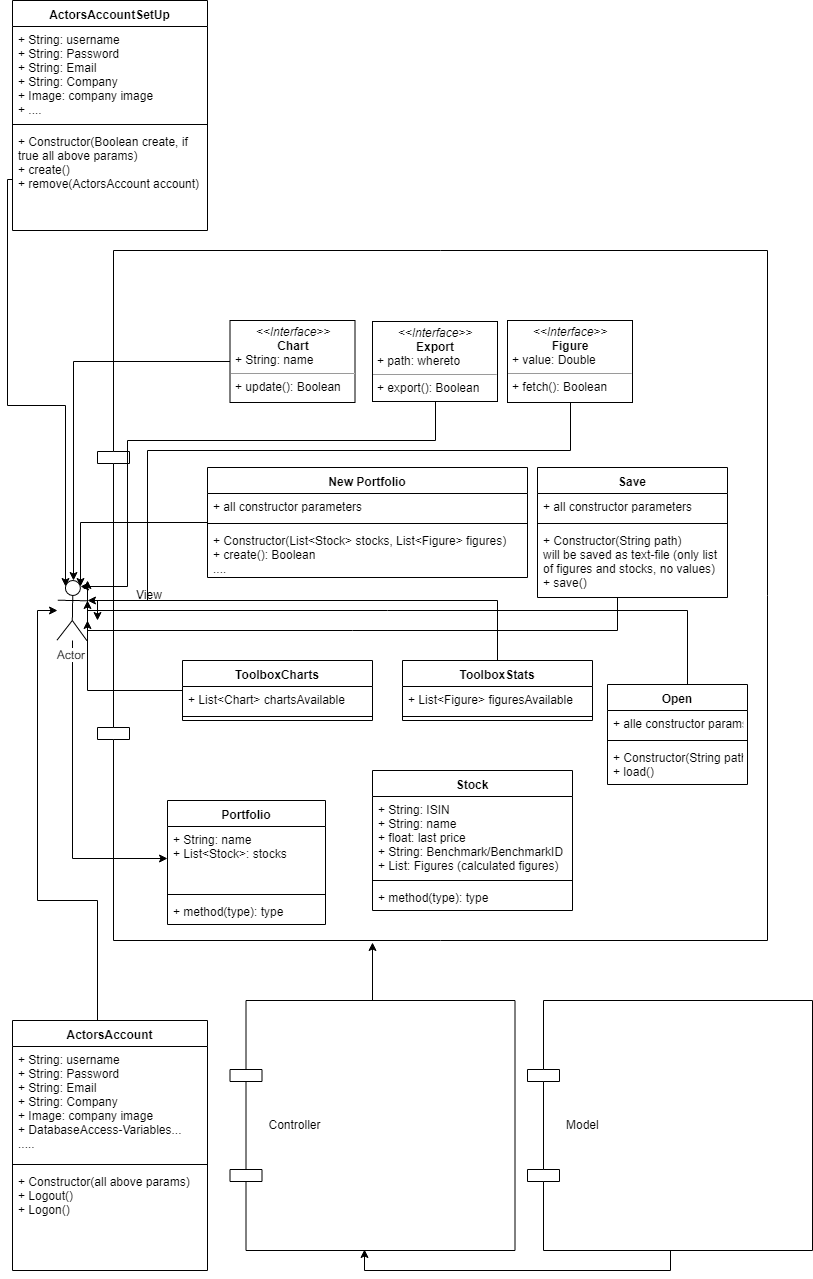

The diagram above was exported from draw.io. Its source (the exported page's mxGraphModel, read from the mxfile embedded in the PNG):
<mxGraphModel dx="1024" dy="1654" grid="1" gridSize="10" guides="1" tooltips="1" connect="1" arrows="1" fold="1" page="1" pageScale="1" pageWidth="827" pageHeight="1169" math="0" shadow="0">
  <root>
    <mxCell id="0" />
    <mxCell id="1" parent="0" />
    <mxCell id="-w_kcEAHmuw_V_s6iMX6-25" value="View" style="shape=component;align=left;spacingLeft=36;" vertex="1" parent="1">
      <mxGeometry x="100" y="-240" width="670" height="690" as="geometry" />
    </mxCell>
    <mxCell id="-w_kcEAHmuw_V_s6iMX6-7" value="Portfolio" style="swimlane;fontStyle=1;align=center;verticalAlign=top;childLayout=stackLayout;horizontal=1;startSize=26;horizontalStack=0;resizeParent=1;resizeParentMax=0;resizeLast=0;collapsible=1;marginBottom=0;" vertex="1" parent="1">
      <mxGeometry x="170" y="310" width="158" height="124" as="geometry" />
    </mxCell>
    <mxCell id="-w_kcEAHmuw_V_s6iMX6-8" value="+ String: name&#10;+ List&lt;Stock&gt;: stocks" style="text;strokeColor=none;fillColor=none;align=left;verticalAlign=top;spacingLeft=4;spacingRight=4;overflow=hidden;rotatable=0;points=[[0,0.5],[1,0.5]];portConstraint=eastwest;" vertex="1" parent="-w_kcEAHmuw_V_s6iMX6-7">
      <mxGeometry y="26" width="158" height="64" as="geometry" />
    </mxCell>
    <mxCell id="-w_kcEAHmuw_V_s6iMX6-9" value="" style="line;strokeWidth=1;fillColor=none;align=left;verticalAlign=middle;spacingTop=-1;spacingLeft=3;spacingRight=3;rotatable=0;labelPosition=right;points=[];portConstraint=eastwest;" vertex="1" parent="-w_kcEAHmuw_V_s6iMX6-7">
      <mxGeometry y="90" width="158" height="8" as="geometry" />
    </mxCell>
    <mxCell id="-w_kcEAHmuw_V_s6iMX6-10" value="+ method(type): type" style="text;strokeColor=none;fillColor=none;align=left;verticalAlign=top;spacingLeft=4;spacingRight=4;overflow=hidden;rotatable=0;points=[[0,0.5],[1,0.5]];portConstraint=eastwest;" vertex="1" parent="-w_kcEAHmuw_V_s6iMX6-7">
      <mxGeometry y="98" width="158" height="26" as="geometry" />
    </mxCell>
    <mxCell id="-w_kcEAHmuw_V_s6iMX6-12" value="Stock" style="swimlane;fontStyle=1;align=center;verticalAlign=top;childLayout=stackLayout;horizontal=1;startSize=26;horizontalStack=0;resizeParent=1;resizeParentMax=0;resizeLast=0;collapsible=1;marginBottom=0;" vertex="1" parent="1">
      <mxGeometry x="375" y="280" width="200" height="140" as="geometry" />
    </mxCell>
    <mxCell id="-w_kcEAHmuw_V_s6iMX6-13" value="+ String: ISIN&#10;+ String: name&#10;+ float: last price&#10;+ String: Benchmark/BenchmarkID&#10;+ List: Figures (calculated figures)&#10;" style="text;strokeColor=none;fillColor=none;align=left;verticalAlign=top;spacingLeft=4;spacingRight=4;overflow=hidden;rotatable=0;points=[[0,0.5],[1,0.5]];portConstraint=eastwest;" vertex="1" parent="-w_kcEAHmuw_V_s6iMX6-12">
      <mxGeometry y="26" width="200" height="80" as="geometry" />
    </mxCell>
    <mxCell id="-w_kcEAHmuw_V_s6iMX6-14" value="" style="line;strokeWidth=1;fillColor=none;align=left;verticalAlign=middle;spacingTop=-1;spacingLeft=3;spacingRight=3;rotatable=0;labelPosition=right;points=[];portConstraint=eastwest;" vertex="1" parent="-w_kcEAHmuw_V_s6iMX6-12">
      <mxGeometry y="106" width="200" height="8" as="geometry" />
    </mxCell>
    <mxCell id="-w_kcEAHmuw_V_s6iMX6-15" value="+ method(type): type" style="text;strokeColor=none;fillColor=none;align=left;verticalAlign=top;spacingLeft=4;spacingRight=4;overflow=hidden;rotatable=0;points=[[0,0.5],[1,0.5]];portConstraint=eastwest;" vertex="1" parent="-w_kcEAHmuw_V_s6iMX6-12">
      <mxGeometry y="114" width="200" height="26" as="geometry" />
    </mxCell>
    <mxCell id="-w_kcEAHmuw_V_s6iMX6-35" value="" style="edgeStyle=orthogonalEdgeStyle;rounded=0;orthogonalLoop=1;jettySize=auto;html=1;entryX=0;entryY=0.5;entryDx=0;entryDy=0;" edge="1" parent="1" source="-w_kcEAHmuw_V_s6iMX6-26" target="-w_kcEAHmuw_V_s6iMX6-8">
      <mxGeometry relative="1" as="geometry">
        <mxPoint x="170" y="120" as="targetPoint" />
      </mxGeometry>
    </mxCell>
    <mxCell id="-w_kcEAHmuw_V_s6iMX6-26" value="Actor" style="shape=umlActor;verticalLabelPosition=bottom;labelBackgroundColor=#ffffff;verticalAlign=top;html=1;rotation=1;" vertex="1" parent="1">
      <mxGeometry x="60" y="90" width="30" height="60" as="geometry" />
    </mxCell>
    <mxCell id="-w_kcEAHmuw_V_s6iMX6-87" style="edgeStyle=orthogonalEdgeStyle;rounded=0;orthogonalLoop=1;jettySize=auto;html=1;entryX=0.5;entryY=0;entryDx=0;entryDy=0;entryPerimeter=0;" edge="1" parent="1" source="-w_kcEAHmuw_V_s6iMX6-29" target="-w_kcEAHmuw_V_s6iMX6-26">
      <mxGeometry relative="1" as="geometry" />
    </mxCell>
    <mxCell id="-w_kcEAHmuw_V_s6iMX6-29" value="&lt;p style=&quot;margin: 0px ; margin-top: 4px ; text-align: center&quot;&gt;&lt;i&gt;&amp;lt;&amp;lt;Interface&amp;gt;&amp;gt;&lt;/i&gt;&lt;br&gt;&lt;b&gt;Chart&lt;/b&gt;&lt;/p&gt;&lt;p style=&quot;margin: 0px ; margin-left: 4px&quot;&gt;+ String: name&lt;/p&gt;&lt;hr size=&quot;1&quot;&gt;&lt;p style=&quot;margin: 0px ; margin-left: 4px&quot;&gt;+ update(): Boolean&lt;br&gt;&lt;/p&gt;" style="verticalAlign=top;align=left;overflow=fill;fontSize=12;fontFamily=Helvetica;html=1;" vertex="1" parent="1">
      <mxGeometry x="232.5" y="-170" width="125" height="82" as="geometry" />
    </mxCell>
    <mxCell id="-w_kcEAHmuw_V_s6iMX6-50" style="edgeStyle=orthogonalEdgeStyle;rounded=0;orthogonalLoop=1;jettySize=auto;html=1;entryX=0.75;entryY=0.1;entryDx=0;entryDy=0;entryPerimeter=0;" edge="1" parent="1" source="-w_kcEAHmuw_V_s6iMX6-30" target="-w_kcEAHmuw_V_s6iMX6-26">
      <mxGeometry relative="1" as="geometry">
        <Array as="points">
          <mxPoint x="438" y="-50" />
          <mxPoint x="130" y="-50" />
          <mxPoint x="130" y="96" />
        </Array>
      </mxGeometry>
    </mxCell>
    <mxCell id="-w_kcEAHmuw_V_s6iMX6-30" value="&lt;p style=&quot;margin: 0px ; margin-top: 4px ; text-align: center&quot;&gt;&lt;i&gt;&amp;lt;&amp;lt;Interface&amp;gt;&amp;gt;&lt;/i&gt;&lt;br&gt;&lt;b&gt;Export&lt;/b&gt;&lt;/p&gt;&lt;p style=&quot;margin: 0px ; margin-left: 4px&quot;&gt;+ path: whereto&lt;/p&gt;&lt;hr size=&quot;1&quot;&gt;&lt;p style=&quot;margin: 0px ; margin-left: 4px&quot;&gt;+ export(): Boolean&lt;br&gt;&lt;/p&gt;" style="verticalAlign=top;align=left;overflow=fill;fontSize=12;fontFamily=Helvetica;html=1;" vertex="1" parent="1">
      <mxGeometry x="375" y="-169" width="125" height="80" as="geometry" />
    </mxCell>
    <mxCell id="-w_kcEAHmuw_V_s6iMX6-51" style="edgeStyle=orthogonalEdgeStyle;rounded=0;orthogonalLoop=1;jettySize=auto;html=1;entryX=1;entryY=0.3333333333333333;entryDx=0;entryDy=0;entryPerimeter=0;" edge="1" parent="1" source="-w_kcEAHmuw_V_s6iMX6-32" target="-w_kcEAHmuw_V_s6iMX6-26">
      <mxGeometry relative="1" as="geometry">
        <Array as="points">
          <mxPoint x="573" y="-40" />
          <mxPoint x="150" y="-40" />
          <mxPoint x="150" y="110" />
        </Array>
      </mxGeometry>
    </mxCell>
    <mxCell id="-w_kcEAHmuw_V_s6iMX6-32" value="&lt;p style=&quot;margin: 0px ; margin-top: 4px ; text-align: center&quot;&gt;&lt;i&gt;&amp;lt;&amp;lt;Interface&amp;gt;&amp;gt;&lt;/i&gt;&lt;br&gt;&lt;b&gt;Figure&lt;/b&gt;&lt;/p&gt;&lt;p style=&quot;margin: 0px ; margin-left: 4px&quot;&gt;+ value: Double&lt;/p&gt;&lt;hr size=&quot;1&quot;&gt;&lt;p style=&quot;margin: 0px ; margin-left: 4px&quot;&gt;+ fetch(): Boolean&lt;br&gt;&lt;/p&gt;" style="verticalAlign=top;align=left;overflow=fill;fontSize=12;fontFamily=Helvetica;html=1;" vertex="1" parent="1">
      <mxGeometry x="510" y="-170" width="125" height="82" as="geometry" />
    </mxCell>
    <mxCell id="-w_kcEAHmuw_V_s6iMX6-123" style="edgeStyle=orthogonalEdgeStyle;rounded=0;orthogonalLoop=1;jettySize=auto;html=1;entryX=0.75;entryY=0.1;entryDx=0;entryDy=0;entryPerimeter=0;" edge="1" parent="1" source="-w_kcEAHmuw_V_s6iMX6-90" target="-w_kcEAHmuw_V_s6iMX6-26">
      <mxGeometry relative="1" as="geometry" />
    </mxCell>
    <mxCell id="-w_kcEAHmuw_V_s6iMX6-90" value="New Portfolio" style="swimlane;fontStyle=1;align=center;verticalAlign=top;childLayout=stackLayout;horizontal=1;startSize=26;horizontalStack=0;resizeParent=1;resizeParentMax=0;resizeLast=0;collapsible=1;marginBottom=0;" vertex="1" parent="1">
      <mxGeometry x="210" y="-23" width="320" height="110" as="geometry" />
    </mxCell>
    <mxCell id="-w_kcEAHmuw_V_s6iMX6-91" value="+ all constructor parameters" style="text;strokeColor=none;fillColor=none;align=left;verticalAlign=top;spacingLeft=4;spacingRight=4;overflow=hidden;rotatable=0;points=[[0,0.5],[1,0.5]];portConstraint=eastwest;" vertex="1" parent="-w_kcEAHmuw_V_s6iMX6-90">
      <mxGeometry y="26" width="320" height="26" as="geometry" />
    </mxCell>
    <mxCell id="-w_kcEAHmuw_V_s6iMX6-92" value="" style="line;strokeWidth=1;fillColor=none;align=left;verticalAlign=middle;spacingTop=-1;spacingLeft=3;spacingRight=3;rotatable=0;labelPosition=right;points=[];portConstraint=eastwest;" vertex="1" parent="-w_kcEAHmuw_V_s6iMX6-90">
      <mxGeometry y="52" width="320" height="8" as="geometry" />
    </mxCell>
    <mxCell id="-w_kcEAHmuw_V_s6iMX6-93" value="+ Constructor(List&lt;Stock&gt; stocks, List&lt;Figure&gt; figures)&#10;+ create(): Boolean&#10;...." style="text;strokeColor=none;fillColor=none;align=left;verticalAlign=top;spacingLeft=4;spacingRight=4;overflow=hidden;rotatable=0;points=[[0,0.5],[1,0.5]];portConstraint=eastwest;" vertex="1" parent="-w_kcEAHmuw_V_s6iMX6-90">
      <mxGeometry y="60" width="320" height="50" as="geometry" />
    </mxCell>
    <mxCell id="-w_kcEAHmuw_V_s6iMX6-99" style="edgeStyle=orthogonalEdgeStyle;rounded=0;orthogonalLoop=1;jettySize=auto;html=1;entryX=1;entryY=0.3333333333333333;entryDx=0;entryDy=0;entryPerimeter=0;" edge="1" parent="1" source="-w_kcEAHmuw_V_s6iMX6-94" target="-w_kcEAHmuw_V_s6iMX6-26">
      <mxGeometry relative="1" as="geometry">
        <Array as="points">
          <mxPoint x="620" y="140" />
          <mxPoint x="90" y="140" />
        </Array>
      </mxGeometry>
    </mxCell>
    <mxCell id="-w_kcEAHmuw_V_s6iMX6-94" value="Save" style="swimlane;fontStyle=1;align=center;verticalAlign=top;childLayout=stackLayout;horizontal=1;startSize=26;horizontalStack=0;resizeParent=1;resizeParentMax=0;resizeLast=0;collapsible=1;marginBottom=0;" vertex="1" parent="1">
      <mxGeometry x="540" y="-23" width="190" height="130" as="geometry" />
    </mxCell>
    <mxCell id="-w_kcEAHmuw_V_s6iMX6-95" value="+ all constructor parameters" style="text;strokeColor=none;fillColor=none;align=left;verticalAlign=top;spacingLeft=4;spacingRight=4;overflow=hidden;rotatable=0;points=[[0,0.5],[1,0.5]];portConstraint=eastwest;" vertex="1" parent="-w_kcEAHmuw_V_s6iMX6-94">
      <mxGeometry y="26" width="190" height="26" as="geometry" />
    </mxCell>
    <mxCell id="-w_kcEAHmuw_V_s6iMX6-96" value="" style="line;strokeWidth=1;fillColor=none;align=left;verticalAlign=middle;spacingTop=-1;spacingLeft=3;spacingRight=3;rotatable=0;labelPosition=right;points=[];portConstraint=eastwest;" vertex="1" parent="-w_kcEAHmuw_V_s6iMX6-94">
      <mxGeometry y="52" width="190" height="8" as="geometry" />
    </mxCell>
    <mxCell id="-w_kcEAHmuw_V_s6iMX6-97" value="+ Constructor(String path)&#10;will be saved as text-file (only list&#10;of figures and stocks, no values)&#10;+ save()" style="text;strokeColor=none;fillColor=none;align=left;verticalAlign=top;spacingLeft=4;spacingRight=4;overflow=hidden;rotatable=0;points=[[0,0.5],[1,0.5]];portConstraint=eastwest;" vertex="1" parent="-w_kcEAHmuw_V_s6iMX6-94">
      <mxGeometry y="60" width="190" height="70" as="geometry" />
    </mxCell>
    <mxCell id="-w_kcEAHmuw_V_s6iMX6-124" style="edgeStyle=orthogonalEdgeStyle;rounded=0;orthogonalLoop=1;jettySize=auto;html=1;" edge="1" parent="1" source="-w_kcEAHmuw_V_s6iMX6-100">
      <mxGeometry relative="1" as="geometry">
        <mxPoint x="90" y="90" as="targetPoint" />
        <Array as="points">
          <mxPoint x="690" y="120" />
          <mxPoint x="90" y="120" />
        </Array>
      </mxGeometry>
    </mxCell>
    <mxCell id="-w_kcEAHmuw_V_s6iMX6-100" value="Open" style="swimlane;fontStyle=1;align=center;verticalAlign=top;childLayout=stackLayout;horizontal=1;startSize=26;horizontalStack=0;resizeParent=1;resizeParentMax=0;resizeLast=0;collapsible=1;marginBottom=0;" vertex="1" parent="1">
      <mxGeometry x="610" y="194" width="140" height="100" as="geometry" />
    </mxCell>
    <mxCell id="-w_kcEAHmuw_V_s6iMX6-101" value="+ alle constructor params" style="text;strokeColor=none;fillColor=none;align=left;verticalAlign=top;spacingLeft=4;spacingRight=4;overflow=hidden;rotatable=0;points=[[0,0.5],[1,0.5]];portConstraint=eastwest;" vertex="1" parent="-w_kcEAHmuw_V_s6iMX6-100">
      <mxGeometry y="26" width="140" height="26" as="geometry" />
    </mxCell>
    <mxCell id="-w_kcEAHmuw_V_s6iMX6-102" value="" style="line;strokeWidth=1;fillColor=none;align=left;verticalAlign=middle;spacingTop=-1;spacingLeft=3;spacingRight=3;rotatable=0;labelPosition=right;points=[];portConstraint=eastwest;" vertex="1" parent="-w_kcEAHmuw_V_s6iMX6-100">
      <mxGeometry y="52" width="140" height="8" as="geometry" />
    </mxCell>
    <mxCell id="-w_kcEAHmuw_V_s6iMX6-103" value="+ Constructor(String path)&#10;+ load()" style="text;strokeColor=none;fillColor=none;align=left;verticalAlign=top;spacingLeft=4;spacingRight=4;overflow=hidden;rotatable=0;points=[[0,0.5],[1,0.5]];portConstraint=eastwest;" vertex="1" parent="-w_kcEAHmuw_V_s6iMX6-100">
      <mxGeometry y="60" width="140" height="40" as="geometry" />
    </mxCell>
    <mxCell id="-w_kcEAHmuw_V_s6iMX6-121" style="edgeStyle=orthogonalEdgeStyle;rounded=0;orthogonalLoop=1;jettySize=auto;html=1;exitX=0.5;exitY=0;exitDx=0;exitDy=0;" edge="1" parent="1" source="-w_kcEAHmuw_V_s6iMX6-104" target="-w_kcEAHmuw_V_s6iMX6-26">
      <mxGeometry relative="1" as="geometry">
        <Array as="points">
          <mxPoint x="100" y="530" />
          <mxPoint x="100" y="410" />
          <mxPoint x="40" y="410" />
          <mxPoint x="40" y="120" />
        </Array>
      </mxGeometry>
    </mxCell>
    <mxCell id="-w_kcEAHmuw_V_s6iMX6-104" value="ActorsAccount" style="swimlane;fontStyle=1;align=center;verticalAlign=top;childLayout=stackLayout;horizontal=1;startSize=26;horizontalStack=0;resizeParent=1;resizeParentMax=0;resizeLast=0;collapsible=1;marginBottom=0;" vertex="1" parent="1">
      <mxGeometry x="15" y="530" width="195" height="250" as="geometry" />
    </mxCell>
    <mxCell id="-w_kcEAHmuw_V_s6iMX6-105" value="+ String: username&#10;+ String: Password&#10;+ String: Email&#10;+ String: Company&#10;+ Image: company image&#10;+ DatabaseAccess-Variables...&#10;....." style="text;strokeColor=none;fillColor=none;align=left;verticalAlign=top;spacingLeft=4;spacingRight=4;overflow=hidden;rotatable=0;points=[[0,0.5],[1,0.5]];portConstraint=eastwest;" vertex="1" parent="-w_kcEAHmuw_V_s6iMX6-104">
      <mxGeometry y="26" width="195" height="114" as="geometry" />
    </mxCell>
    <mxCell id="-w_kcEAHmuw_V_s6iMX6-106" value="" style="line;strokeWidth=1;fillColor=none;align=left;verticalAlign=middle;spacingTop=-1;spacingLeft=3;spacingRight=3;rotatable=0;labelPosition=right;points=[];portConstraint=eastwest;" vertex="1" parent="-w_kcEAHmuw_V_s6iMX6-104">
      <mxGeometry y="140" width="195" height="8" as="geometry" />
    </mxCell>
    <mxCell id="-w_kcEAHmuw_V_s6iMX6-107" value="+ Constructor(all above params)&#10;+ Logout()&#10;+ Logon()" style="text;strokeColor=none;fillColor=none;align=left;verticalAlign=top;spacingLeft=4;spacingRight=4;overflow=hidden;rotatable=0;points=[[0,0.5],[1,0.5]];portConstraint=eastwest;" vertex="1" parent="-w_kcEAHmuw_V_s6iMX6-104">
      <mxGeometry y="148" width="195" height="102" as="geometry" />
    </mxCell>
    <mxCell id="-w_kcEAHmuw_V_s6iMX6-128" style="edgeStyle=orthogonalEdgeStyle;rounded=0;orthogonalLoop=1;jettySize=auto;html=1;" edge="1" parent="1" source="-w_kcEAHmuw_V_s6iMX6-108">
      <mxGeometry relative="1" as="geometry">
        <mxPoint x="100" y="130" as="targetPoint" />
        <Array as="points">
          <mxPoint x="500" y="110" />
          <mxPoint x="100" y="110" />
        </Array>
      </mxGeometry>
    </mxCell>
    <mxCell id="-w_kcEAHmuw_V_s6iMX6-108" value="ToolboxStats" style="swimlane;fontStyle=1;align=center;verticalAlign=top;childLayout=stackLayout;horizontal=1;startSize=26;horizontalStack=0;resizeParent=1;resizeParentMax=0;resizeLast=0;collapsible=1;marginBottom=0;" vertex="1" parent="1">
      <mxGeometry x="405" y="170" width="190" height="60" as="geometry" />
    </mxCell>
    <mxCell id="-w_kcEAHmuw_V_s6iMX6-109" value="+ List&lt;Figure&gt; figuresAvailable" style="text;strokeColor=none;fillColor=none;align=left;verticalAlign=top;spacingLeft=4;spacingRight=4;overflow=hidden;rotatable=0;points=[[0,0.5],[1,0.5]];portConstraint=eastwest;" vertex="1" parent="-w_kcEAHmuw_V_s6iMX6-108">
      <mxGeometry y="26" width="190" height="26" as="geometry" />
    </mxCell>
    <mxCell id="-w_kcEAHmuw_V_s6iMX6-110" value="" style="line;strokeWidth=1;fillColor=none;align=left;verticalAlign=middle;spacingTop=-1;spacingLeft=3;spacingRight=3;rotatable=0;labelPosition=right;points=[];portConstraint=eastwest;" vertex="1" parent="-w_kcEAHmuw_V_s6iMX6-108">
      <mxGeometry y="52" width="190" height="8" as="geometry" />
    </mxCell>
    <mxCell id="-w_kcEAHmuw_V_s6iMX6-113" value="ActorsAccountSetUp" style="swimlane;fontStyle=1;align=center;verticalAlign=top;childLayout=stackLayout;horizontal=1;startSize=26;horizontalStack=0;resizeParent=1;resizeParentMax=0;resizeLast=0;collapsible=1;marginBottom=0;" vertex="1" parent="1">
      <mxGeometry x="15" y="-490" width="195" height="230" as="geometry" />
    </mxCell>
    <mxCell id="-w_kcEAHmuw_V_s6iMX6-114" value="+ String: username&#10;+ String: Password&#10;+ String: Email&#10;+ String: Company&#10;+ Image: company image&#10;+ ...." style="text;strokeColor=none;fillColor=none;align=left;verticalAlign=top;spacingLeft=4;spacingRight=4;overflow=hidden;rotatable=0;points=[[0,0.5],[1,0.5]];portConstraint=eastwest;" vertex="1" parent="-w_kcEAHmuw_V_s6iMX6-113">
      <mxGeometry y="26" width="195" height="94" as="geometry" />
    </mxCell>
    <mxCell id="-w_kcEAHmuw_V_s6iMX6-115" value="" style="line;strokeWidth=1;fillColor=none;align=left;verticalAlign=middle;spacingTop=-1;spacingLeft=3;spacingRight=3;rotatable=0;labelPosition=right;points=[];portConstraint=eastwest;" vertex="1" parent="-w_kcEAHmuw_V_s6iMX6-113">
      <mxGeometry y="120" width="195" height="8" as="geometry" />
    </mxCell>
    <mxCell id="-w_kcEAHmuw_V_s6iMX6-116" value="+ Constructor(Boolean create, if &#10;true all above params)&#10;+ create()&#10;+ remove(ActorsAccount account)&#10;" style="text;strokeColor=none;fillColor=none;align=left;verticalAlign=top;spacingLeft=4;spacingRight=4;overflow=hidden;rotatable=0;points=[[0,0.5],[1,0.5]];portConstraint=eastwest;" vertex="1" parent="-w_kcEAHmuw_V_s6iMX6-113">
      <mxGeometry y="128" width="195" height="102" as="geometry" />
    </mxCell>
    <mxCell id="-w_kcEAHmuw_V_s6iMX6-127" style="edgeStyle=orthogonalEdgeStyle;rounded=0;orthogonalLoop=1;jettySize=auto;html=1;" edge="1" parent="1" source="-w_kcEAHmuw_V_s6iMX6-117">
      <mxGeometry relative="1" as="geometry">
        <mxPoint x="90" y="130" as="targetPoint" />
      </mxGeometry>
    </mxCell>
    <mxCell id="-w_kcEAHmuw_V_s6iMX6-117" value="ToolboxCharts" style="swimlane;fontStyle=1;align=center;verticalAlign=top;childLayout=stackLayout;horizontal=1;startSize=26;horizontalStack=0;resizeParent=1;resizeParentMax=0;resizeLast=0;collapsible=1;marginBottom=0;" vertex="1" parent="1">
      <mxGeometry x="185" y="170" width="190" height="60" as="geometry" />
    </mxCell>
    <mxCell id="-w_kcEAHmuw_V_s6iMX6-118" value="+ List&lt;Chart&gt; chartsAvailable" style="text;strokeColor=none;fillColor=none;align=left;verticalAlign=top;spacingLeft=4;spacingRight=4;overflow=hidden;rotatable=0;points=[[0,0.5],[1,0.5]];portConstraint=eastwest;" vertex="1" parent="-w_kcEAHmuw_V_s6iMX6-117">
      <mxGeometry y="26" width="190" height="26" as="geometry" />
    </mxCell>
    <mxCell id="-w_kcEAHmuw_V_s6iMX6-119" value="" style="line;strokeWidth=1;fillColor=none;align=left;verticalAlign=middle;spacingTop=-1;spacingLeft=3;spacingRight=3;rotatable=0;labelPosition=right;points=[];portConstraint=eastwest;" vertex="1" parent="-w_kcEAHmuw_V_s6iMX6-117">
      <mxGeometry y="52" width="190" height="8" as="geometry" />
    </mxCell>
    <mxCell id="-w_kcEAHmuw_V_s6iMX6-122" style="edgeStyle=orthogonalEdgeStyle;rounded=0;orthogonalLoop=1;jettySize=auto;html=1;entryX=0.25;entryY=0.1;entryDx=0;entryDy=0;entryPerimeter=0;" edge="1" parent="1" source="-w_kcEAHmuw_V_s6iMX6-116" target="-w_kcEAHmuw_V_s6iMX6-26">
      <mxGeometry relative="1" as="geometry">
        <Array as="points">
          <mxPoint x="10" y="-311" />
          <mxPoint x="10" y="-85" />
          <mxPoint x="68" y="-85" />
        </Array>
      </mxGeometry>
    </mxCell>
    <mxCell id="-w_kcEAHmuw_V_s6iMX6-139" style="edgeStyle=orthogonalEdgeStyle;rounded=0;orthogonalLoop=1;jettySize=auto;html=1;entryX=0.41;entryY=1.003;entryDx=0;entryDy=0;entryPerimeter=0;" edge="1" parent="1" source="-w_kcEAHmuw_V_s6iMX6-130" target="-w_kcEAHmuw_V_s6iMX6-25">
      <mxGeometry relative="1" as="geometry" />
    </mxCell>
    <mxCell id="-w_kcEAHmuw_V_s6iMX6-130" value="Controller" style="shape=component;align=left;spacingLeft=36;" vertex="1" parent="1">
      <mxGeometry x="232.5" y="510" width="285" height="250" as="geometry" />
    </mxCell>
    <mxCell id="-w_kcEAHmuw_V_s6iMX6-137" style="edgeStyle=orthogonalEdgeStyle;rounded=0;orthogonalLoop=1;jettySize=auto;html=1;entryX=0.471;entryY=0.996;entryDx=0;entryDy=0;entryPerimeter=0;" edge="1" parent="1" source="-w_kcEAHmuw_V_s6iMX6-131" target="-w_kcEAHmuw_V_s6iMX6-130">
      <mxGeometry relative="1" as="geometry">
        <Array as="points">
          <mxPoint x="673" y="780" />
          <mxPoint x="367" y="780" />
        </Array>
      </mxGeometry>
    </mxCell>
    <mxCell id="-w_kcEAHmuw_V_s6iMX6-131" value="Model" style="shape=component;align=left;spacingLeft=36;" vertex="1" parent="1">
      <mxGeometry x="530" y="510" width="285" height="250" as="geometry" />
    </mxCell>
  </root>
</mxGraphModel>